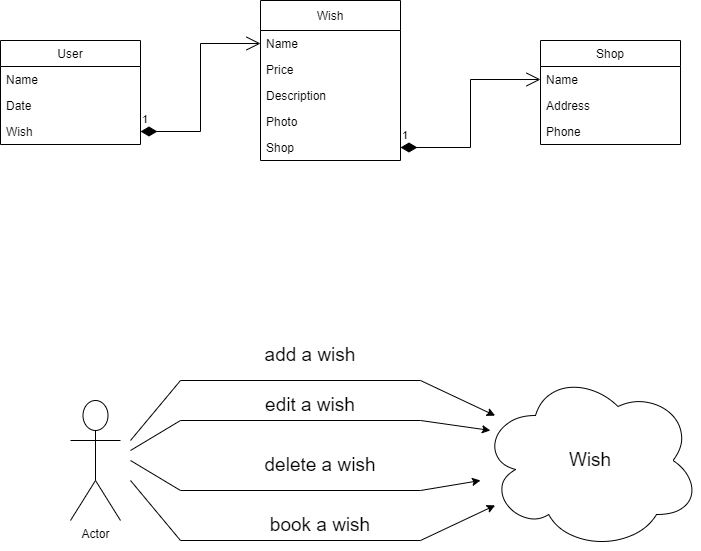

The diagram above was exported from draw.io. Its source (the exported page's mxGraphModel, read from the mxfile embedded in the PNG):
<mxGraphModel dx="1422" dy="789" grid="1" gridSize="10" guides="1" tooltips="1" connect="1" arrows="1" fold="1" page="1" pageScale="1" pageWidth="827" pageHeight="1169" math="0" shadow="0">
  <root>
    <mxCell id="0" />
    <mxCell id="1" parent="0" />
    <mxCell id="Er-kHjhVWtj2mYfGjJtd-1" value="User" style="swimlane;fontStyle=0;childLayout=stackLayout;horizontal=1;startSize=26;fillColor=none;horizontalStack=0;resizeParent=1;resizeParentMax=0;resizeLast=0;collapsible=1;marginBottom=0;" parent="1" vertex="1">
      <mxGeometry x="60" y="200" width="140" height="104" as="geometry" />
    </mxCell>
    <mxCell id="Er-kHjhVWtj2mYfGjJtd-2" value="Name" style="text;strokeColor=none;fillColor=none;align=left;verticalAlign=top;spacingLeft=4;spacingRight=4;overflow=hidden;rotatable=0;points=[[0,0.5],[1,0.5]];portConstraint=eastwest;" parent="Er-kHjhVWtj2mYfGjJtd-1" vertex="1">
      <mxGeometry y="26" width="140" height="26" as="geometry" />
    </mxCell>
    <mxCell id="Er-kHjhVWtj2mYfGjJtd-3" value="Date" style="text;strokeColor=none;fillColor=none;align=left;verticalAlign=top;spacingLeft=4;spacingRight=4;overflow=hidden;rotatable=0;points=[[0,0.5],[1,0.5]];portConstraint=eastwest;" parent="Er-kHjhVWtj2mYfGjJtd-1" vertex="1">
      <mxGeometry y="52" width="140" height="26" as="geometry" />
    </mxCell>
    <mxCell id="Er-kHjhVWtj2mYfGjJtd-4" value="Wish" style="text;strokeColor=none;fillColor=none;align=left;verticalAlign=top;spacingLeft=4;spacingRight=4;overflow=hidden;rotatable=0;points=[[0,0.5],[1,0.5]];portConstraint=eastwest;" parent="Er-kHjhVWtj2mYfGjJtd-1" vertex="1">
      <mxGeometry y="78" width="140" height="26" as="geometry" />
    </mxCell>
    <mxCell id="Er-kHjhVWtj2mYfGjJtd-5" value="Wish" style="swimlane;fontStyle=0;childLayout=stackLayout;horizontal=1;startSize=30;fillColor=none;horizontalStack=0;resizeParent=1;resizeParentMax=0;resizeLast=0;collapsible=1;marginBottom=0;" parent="1" vertex="1">
      <mxGeometry x="320" y="160" width="140" height="160" as="geometry">
        <mxRectangle x="420" y="80" width="80" height="26" as="alternateBounds" />
      </mxGeometry>
    </mxCell>
    <mxCell id="Er-kHjhVWtj2mYfGjJtd-6" value="Name" style="text;strokeColor=none;fillColor=none;align=left;verticalAlign=top;spacingLeft=4;spacingRight=4;overflow=hidden;rotatable=0;points=[[0,0.5],[1,0.5]];portConstraint=eastwest;" parent="Er-kHjhVWtj2mYfGjJtd-5" vertex="1">
      <mxGeometry y="30" width="140" height="26" as="geometry" />
    </mxCell>
    <mxCell id="Er-kHjhVWtj2mYfGjJtd-7" value="Price" style="text;strokeColor=none;fillColor=none;align=left;verticalAlign=top;spacingLeft=4;spacingRight=4;overflow=hidden;rotatable=0;points=[[0,0.5],[1,0.5]];portConstraint=eastwest;" parent="Er-kHjhVWtj2mYfGjJtd-5" vertex="1">
      <mxGeometry y="56" width="140" height="26" as="geometry" />
    </mxCell>
    <mxCell id="Er-kHjhVWtj2mYfGjJtd-8" value="Description" style="text;strokeColor=none;fillColor=none;align=left;verticalAlign=top;spacingLeft=4;spacingRight=4;overflow=hidden;rotatable=0;points=[[0,0.5],[1,0.5]];portConstraint=eastwest;" parent="Er-kHjhVWtj2mYfGjJtd-5" vertex="1">
      <mxGeometry y="82" width="140" height="26" as="geometry" />
    </mxCell>
    <mxCell id="Er-kHjhVWtj2mYfGjJtd-10" value="Photo" style="text;strokeColor=none;fillColor=none;align=left;verticalAlign=top;spacingLeft=4;spacingRight=4;overflow=hidden;rotatable=0;points=[[0,0.5],[1,0.5]];portConstraint=eastwest;" parent="Er-kHjhVWtj2mYfGjJtd-5" vertex="1">
      <mxGeometry y="108" width="140" height="26" as="geometry" />
    </mxCell>
    <mxCell id="Er-kHjhVWtj2mYfGjJtd-11" value="Shop" style="text;strokeColor=none;fillColor=none;align=left;verticalAlign=top;spacingLeft=4;spacingRight=4;overflow=hidden;rotatable=0;points=[[0,0.5],[1,0.5]];portConstraint=eastwest;" parent="Er-kHjhVWtj2mYfGjJtd-5" vertex="1">
      <mxGeometry y="134" width="140" height="26" as="geometry" />
    </mxCell>
    <mxCell id="Er-kHjhVWtj2mYfGjJtd-13" value="Shop" style="swimlane;fontStyle=0;childLayout=stackLayout;horizontal=1;startSize=26;fillColor=none;horizontalStack=0;resizeParent=1;resizeParentMax=0;resizeLast=0;collapsible=1;marginBottom=0;" parent="1" vertex="1">
      <mxGeometry x="600" y="200" width="140" height="104" as="geometry" />
    </mxCell>
    <mxCell id="Er-kHjhVWtj2mYfGjJtd-14" value="Name" style="text;strokeColor=none;fillColor=none;align=left;verticalAlign=top;spacingLeft=4;spacingRight=4;overflow=hidden;rotatable=0;points=[[0,0.5],[1,0.5]];portConstraint=eastwest;" parent="Er-kHjhVWtj2mYfGjJtd-13" vertex="1">
      <mxGeometry y="26" width="140" height="26" as="geometry" />
    </mxCell>
    <mxCell id="Er-kHjhVWtj2mYfGjJtd-19" value="Address" style="text;strokeColor=none;fillColor=none;align=left;verticalAlign=top;spacingLeft=4;spacingRight=4;overflow=hidden;rotatable=0;points=[[0,0.5],[1,0.5]];portConstraint=eastwest;" parent="Er-kHjhVWtj2mYfGjJtd-13" vertex="1">
      <mxGeometry y="52" width="140" height="26" as="geometry" />
    </mxCell>
    <mxCell id="Er-kHjhVWtj2mYfGjJtd-15" value="Phone" style="text;strokeColor=none;fillColor=none;align=left;verticalAlign=top;spacingLeft=4;spacingRight=4;overflow=hidden;rotatable=0;points=[[0,0.5],[1,0.5]];portConstraint=eastwest;" parent="Er-kHjhVWtj2mYfGjJtd-13" vertex="1">
      <mxGeometry y="78" width="140" height="26" as="geometry" />
    </mxCell>
    <mxCell id="Er-kHjhVWtj2mYfGjJtd-18" value="1" style="endArrow=open;html=1;endSize=12;startArrow=diamondThin;startSize=14;startFill=1;edgeStyle=orthogonalEdgeStyle;align=left;verticalAlign=bottom;rounded=0;" parent="1" source="Er-kHjhVWtj2mYfGjJtd-11" target="Er-kHjhVWtj2mYfGjJtd-14" edge="1">
      <mxGeometry x="-1" y="3" relative="1" as="geometry">
        <mxPoint x="360" y="510" as="sourcePoint" />
        <mxPoint x="520" y="510" as="targetPoint" />
      </mxGeometry>
    </mxCell>
    <mxCell id="Er-kHjhVWtj2mYfGjJtd-20" value="1" style="endArrow=open;html=1;endSize=12;startArrow=diamondThin;startSize=14;startFill=1;edgeStyle=orthogonalEdgeStyle;align=left;verticalAlign=bottom;rounded=0;" parent="1" source="Er-kHjhVWtj2mYfGjJtd-4" target="Er-kHjhVWtj2mYfGjJtd-6" edge="1">
      <mxGeometry x="-1" y="3" relative="1" as="geometry">
        <mxPoint x="330" y="400" as="sourcePoint" />
        <mxPoint x="490" y="400" as="targetPoint" />
      </mxGeometry>
    </mxCell>
    <mxCell id="MXDH5S4iwGxHQUY2mF8H-1" value="Actor" style="shape=umlActor;verticalLabelPosition=bottom;verticalAlign=top;html=1;outlineConnect=0;" vertex="1" parent="1">
      <mxGeometry x="130" y="560" width="50" height="120" as="geometry" />
    </mxCell>
    <mxCell id="MXDH5S4iwGxHQUY2mF8H-2" value="&lt;font style=&quot;font-size: 19px&quot;&gt;Wish&lt;/font&gt;" style="ellipse;shape=cloud;whiteSpace=wrap;html=1;" vertex="1" parent="1">
      <mxGeometry x="540" y="530" width="220" height="180" as="geometry" />
    </mxCell>
    <mxCell id="MXDH5S4iwGxHQUY2mF8H-4" value="" style="endArrow=classic;html=1;rounded=0;fontSize=19;" edge="1" parent="1" target="MXDH5S4iwGxHQUY2mF8H-2">
      <mxGeometry width="50" height="50" relative="1" as="geometry">
        <mxPoint x="190" y="600" as="sourcePoint" />
        <mxPoint x="510" y="660" as="targetPoint" />
        <Array as="points">
          <mxPoint x="240" y="540" />
          <mxPoint x="480" y="540" />
        </Array>
      </mxGeometry>
    </mxCell>
    <mxCell id="MXDH5S4iwGxHQUY2mF8H-6" value="" style="endArrow=classic;html=1;rounded=0;fontSize=19;" edge="1" parent="1" target="MXDH5S4iwGxHQUY2mF8H-2">
      <mxGeometry width="50" height="50" relative="1" as="geometry">
        <mxPoint x="190" y="640" as="sourcePoint" />
        <mxPoint x="570" y="680" as="targetPoint" />
        <Array as="points">
          <mxPoint x="240" y="700" />
          <mxPoint x="480" y="700" />
        </Array>
      </mxGeometry>
    </mxCell>
    <mxCell id="MXDH5S4iwGxHQUY2mF8H-7" value="" style="endArrow=classic;html=1;rounded=0;fontSize=19;entryX=0.045;entryY=0.333;entryDx=0;entryDy=0;entryPerimeter=0;startArrow=none;" edge="1" parent="1" target="MXDH5S4iwGxHQUY2mF8H-2">
      <mxGeometry width="50" height="50" relative="1" as="geometry">
        <mxPoint x="190" y="610" as="sourcePoint" />
        <mxPoint x="330" y="620" as="targetPoint" />
        <Array as="points">
          <mxPoint x="240" y="580" />
          <mxPoint x="480" y="580" />
        </Array>
      </mxGeometry>
    </mxCell>
    <mxCell id="MXDH5S4iwGxHQUY2mF8H-8" value="add a wish" style="text;html=1;strokeColor=none;fillColor=none;align=center;verticalAlign=middle;whiteSpace=wrap;rounded=0;fontSize=19;" vertex="1" parent="1">
      <mxGeometry x="310" y="500" width="120" height="30" as="geometry" />
    </mxCell>
    <mxCell id="MXDH5S4iwGxHQUY2mF8H-10" value="delete a wish" style="text;html=1;strokeColor=none;fillColor=none;align=center;verticalAlign=middle;whiteSpace=wrap;rounded=0;fontSize=19;" vertex="1" parent="1">
      <mxGeometry x="320" y="610" width="120" height="30" as="geometry" />
    </mxCell>
    <mxCell id="MXDH5S4iwGxHQUY2mF8H-9" value="edit a wish" style="text;html=1;strokeColor=none;fillColor=none;align=center;verticalAlign=middle;whiteSpace=wrap;rounded=0;fontSize=19;" vertex="1" parent="1">
      <mxGeometry x="310" y="550" width="120" height="30" as="geometry" />
    </mxCell>
    <mxCell id="MXDH5S4iwGxHQUY2mF8H-14" value="" style="endArrow=classic;html=1;rounded=0;fontSize=19;" edge="1" parent="1">
      <mxGeometry width="50" height="50" relative="1" as="geometry">
        <mxPoint x="190" y="620" as="sourcePoint" />
        <mxPoint x="540" y="640" as="targetPoint" />
        <Array as="points">
          <mxPoint x="240" y="650" />
          <mxPoint x="480" y="650" />
        </Array>
      </mxGeometry>
    </mxCell>
    <mxCell id="MXDH5S4iwGxHQUY2mF8H-16" value="book a wish" style="text;html=1;strokeColor=none;fillColor=none;align=center;verticalAlign=middle;whiteSpace=wrap;rounded=0;fontSize=19;" vertex="1" parent="1">
      <mxGeometry x="320" y="670" width="120" height="30" as="geometry" />
    </mxCell>
  </root>
</mxGraphModel>